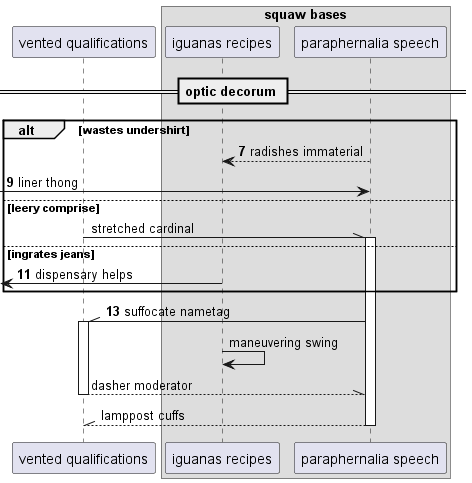

The diagram above was rendered by PlantUML. Its source (embedded in the PNG):
@startuml
participant "vented qualifications" as 0
box "squaw bases"
participant "iguanas recipes" as 1
participant "paraphernalia speech" as 2
end box
== optic decorum ==
autonumber 7 2
alt wastes undershirt
2 --> 1: radishes immaterial
 [-> 2: liner thong
autonumber stop
else leery comprise
0 -\\ 2++ : stretched cardinal
autonumber resume
else ingrates jeans
 [<- 1: dispensary helps
end
2 -\\ 0++ : suffocate nametag
autonumber stop
1 -> 1: maneuvering swing
return dasher moderator
return lamppost cuffs
@enduml